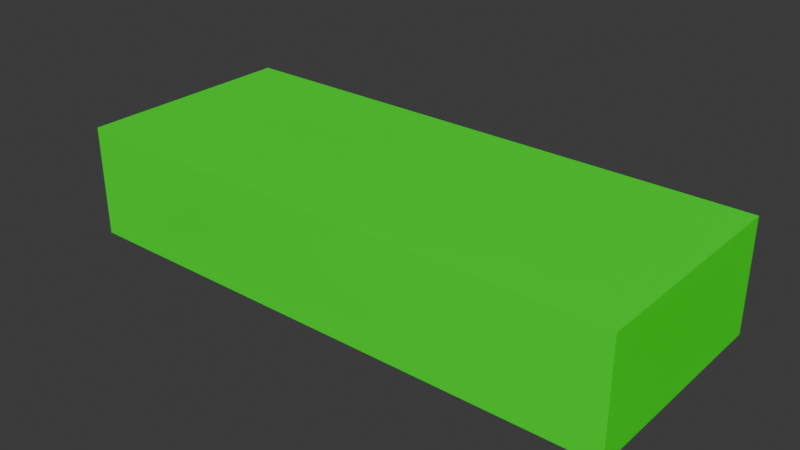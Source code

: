 # Source: bridge.blend  (saved by Blender 5.1.30; exported with 4.5.12 LTS)
import bpy
from mathutils import Matrix  # noqa: F401  (used for matrix-valued properties, if any)

bpy.ops.wm.read_factory_settings(use_empty=True)
scene = bpy.context.scene
scene.name = 'Scene'

# ---- collections
col_collection = bpy.data.collections.new('Collection'); scene.collection.children.link(col_collection)

# ---- materials (node trees are filled in below, after node groups)
mat_grass = bpy.data.materials.new('grass')
mat_grass.alpha_threshold = 0.0
mat_grass.use_backface_culling_lightprobe_volume = False
mat_grass.roughness = 0.5
mat_grass.line_color = (0.0, 0.0, 0.0, 1.0)

# ---- material node trees
mat_grass.use_nodes = True; mat_grass.node_tree.nodes.clear()
_N = mat_grass.node_tree.nodes; _L = mat_grass.node_tree.links
n0 = _N.new('ShaderNodeOutputMaterial'); n0.name = 'Material Output'; n0.location = (200, 100)
n1 = _N.new('ShaderNodeBsdfPrincipled'); n1.name = 'Principled BSDF'; n1.location = (-200, 100)
n1.inputs[0].default_value = (0.0, 1.0, 0.0, 1.0)
_L.new(n1.outputs[0], n0.inputs[0])
n0.is_active_output = True

# ---- world
world_world = bpy.data.worlds.new('World'); scene.world = world_world
world_world.use_nodes = True; world_world.node_tree.nodes.clear()
_N = world_world.node_tree.nodes; _L = world_world.node_tree.links
n0 = _N.new('ShaderNodeOutputWorld'); n0.name = 'World Output'; n0.location = (200, 100)
n1 = _N.new('ShaderNodeBackground'); n1.name = 'Background'; n1.location = (-200, 100)
n1.inputs[0].default_value = (0.05088, 0.05088, 0.05088, 1.0)
_L.new(n1.outputs[0], n0.inputs[0])
n0.is_active_output = True
world_world.color = (0.05088, 0.05088, 0.05088)
world_world.sun_shadow_jitter_overblur = 0.0

# ---- meshes
me_cube_001 = bpy.data.meshes.new('Cube.001')
me_cube_001.from_pydata([(-5.0, -2.0, -1.0), (-5.0, -2.0, 1.0), (-5.0, 2.0, -1.0), (-5.0, 2.0, 1.0), (5.0, -2.0, -1.0), (5.0, -2.0, 1.0), (5.0, 2.0, -1.0), (5.0, 2.0, 1.0)], [], [(0, 1, 3, 2), (2, 3, 7, 6), (6, 7, 5, 4), (4, 5, 1, 0), (2, 6, 4, 0), (7, 3, 1, 5)])
_uv = me_cube_001.uv_layers.new(name='UVMap')
_uv.uv.foreach_set('vector', [0.375, 0.0, 0.625, 0.0, 0.625, 0.25, 0.375, 0.25, 0.375, 0.25, 0.625, 0.25, 0.625, 0.5, 0.375, 0.5, 0.375, 0.5, 0.625, 0.5, 0.625, 0.75, 0.375, 0.75, 0.375, 0.75, 0.625, 0.75, 0.625, 1.0, 0.375, 1.0, 0.125, 0.5, 0.375, 0.5, 0.375, 0.75, 0.125, 0.75, 0.625, 0.5, 0.875, 0.5, 0.875, 0.75, 0.625, 0.75])
me_cube_001.materials.append(mat_grass)
me_cube_001.update()

# ---- objects
ob_cube = bpy.data.objects.new('Cube', me_cube_001)

# ---- transforms, parenting, visibility, modifiers, constraints
ob_cube.location = (0.0, 0.0, 0.0)

# ---- collection membership
col_collection.objects.link(ob_cube)

# ---- scene / render settings (as saved in the file)
scene.frame_start = 1; scene.frame_end = 250; scene.frame_set(1)
scene.render.engine = 'BLENDER_EEVEE_NEXT'
scene.render.bake_bias = 0.0
scene.render.bake_samples = 0
scene.cycles.sampling_pattern = 'TABULATED_SOBOL'
scene.eevee.use_volume_custom_range = False
bpy.context.view_layer.update()

# ---- added for rendering (the .blend has no active camera and no usable light): camera, sun
cam_auto = bpy.data.cameras.new('AutoCamera')
cam_auto.lens = 50.0
cam_auto.sensor_width = 36.0
cam_auto.clip_end = 1000.0
ob_auto_camera = bpy.data.objects.new('AutoCamera', cam_auto)
scene.collection.objects.link(ob_auto_camera)
ob_auto_camera.location = (10.1353, -12.1624, 8.10826)
ob_auto_camera.rotation_euler = (1.09748, -7.21219e-08, 0.694738)
scene.camera = ob_auto_camera
light_auto_sun = bpy.data.lights.new('AutoSun', 'SUN')
light_auto_sun.energy = 3.0
light_auto_sun.angle = 0.0523599
ob_auto_sun = bpy.data.objects.new('AutoSun', light_auto_sun)
scene.collection.objects.link(ob_auto_sun)
ob_auto_sun.rotation_euler = (0.872665, 0.174533, 0.523599)
bpy.context.view_layer.update()

